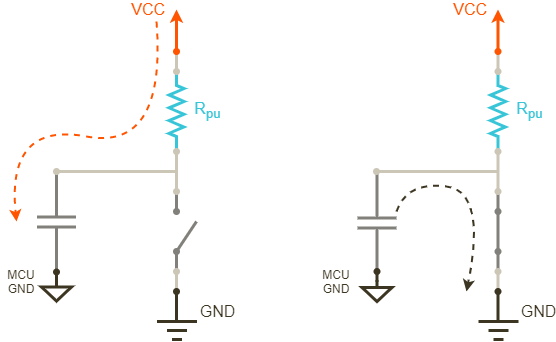

The diagram above was exported from draw.io. Its source (the exported page's mxGraphModel, read from the mxfile embedded in the PNG):
<mxGraphModel dx="460" dy="813" grid="1" gridSize="10" guides="1" tooltips="1" connect="1" arrows="1" fold="1" page="1" pageScale="1" pageWidth="827" pageHeight="1169" background="#ffffff" math="0" shadow="0">
  <root>
    <mxCell id="0" />
    <mxCell id="1" parent="0" />
    <mxCell id="154" value="" style="verticalLabelPosition=bottom;shadow=0;dashed=0;align=center;fillColor=#ffffff;html=1;verticalAlign=top;strokeWidth=3;shape=mxgraph.electrical.capacitors.capacitor_1;rounded=0;comic=0;fontColor=#82807A;rotation=-90;strokeColor=#82807A;" parent="1" vertex="1">
      <mxGeometry x="830" y="351" width="100" height="39" as="geometry" />
    </mxCell>
    <mxCell id="110" value="" style="endArrow=none;html=1;strokeColor=#82807A;strokeWidth=3;fontSize=5;fontColor=#7e765e;endFill=0;endSize=4;startArrow=oval;startFill=1;startSize=4;" parent="1" edge="1">
      <mxGeometry width="50" height="50" relative="1" as="geometry">
        <mxPoint x="1000" y="400" as="sourcePoint" />
        <mxPoint x="1000" y="420" as="targetPoint" />
      </mxGeometry>
    </mxCell>
    <mxCell id="103" value="" style="endArrow=none;html=1;strokeColor=#CCC6B6;strokeWidth=3;fontSize=5;fontColor=#7e765e;endFill=0;endSize=4;startArrow=oval;startFill=1;startSize=4;" parent="1" edge="1">
      <mxGeometry width="50" height="50" relative="1" as="geometry">
        <mxPoint x="1000" y="420" as="sourcePoint" />
        <mxPoint x="1000" y="440" as="targetPoint" />
      </mxGeometry>
    </mxCell>
    <mxCell id="33" value="" style="verticalLabelPosition=bottom;shadow=0;dashed=0;align=center;fillColor=#ffffff;html=1;verticalAlign=top;strokeWidth=3;shape=mxgraph.electrical.resistors.resistor_2;fontSize=16;fontColor=#3C3521;strokeColor=#38C5D8;rotation=90;" parent="1" vertex="1">
      <mxGeometry x="960" y="252" width="80" height="15" as="geometry" />
    </mxCell>
    <mxCell id="34" value="" style="endArrow=oval;html=1;strokeColor=#CCC6B6;strokeWidth=3;fontSize=5;fontColor=#7e765e;endFill=1;endSize=4;startSize=4;" parent="1" edge="1">
      <mxGeometry width="50" height="50" relative="1" as="geometry">
        <mxPoint x="1000" y="200" as="sourcePoint" />
        <mxPoint x="1000" y="220" as="targetPoint" />
      </mxGeometry>
    </mxCell>
    <mxCell id="38" value="" style="endArrow=none;html=1;strokeColor=#3C3521;strokeWidth=3;fontSize=5;fontColor=#7e765e;endFill=0;endSize=4;startArrow=oval;startFill=1;startSize=4;" parent="1" edge="1">
      <mxGeometry width="50" height="50" relative="1" as="geometry">
        <mxPoint x="1000" y="440" as="sourcePoint" />
        <mxPoint x="1000" y="470" as="targetPoint" />
      </mxGeometry>
    </mxCell>
    <mxCell id="39" value="GND" style="endArrow=none;html=1;strokeColor=#3C3521;strokeWidth=3;fontSize=16;fontColor=#3C3521;endFill=0;endSize=6;startArrow=none;startFill=0;" parent="1" edge="1">
      <mxGeometry x="1" y="22" width="50" height="50" relative="1" as="geometry">
        <mxPoint x="980.5" y="470" as="sourcePoint" />
        <mxPoint x="1020.5" y="470" as="targetPoint" />
        <mxPoint x="20" y="12" as="offset" />
      </mxGeometry>
    </mxCell>
    <mxCell id="40" value="" style="endArrow=none;html=1;strokeColor=#3C3521;strokeWidth=3;fontSize=5;fontColor=#7e765e;endFill=0;endSize=6;startArrow=none;startFill=0;" parent="1" edge="1">
      <mxGeometry width="50" height="50" relative="1" as="geometry">
        <mxPoint x="990.5" y="479" as="sourcePoint" />
        <mxPoint x="1010.5" y="479" as="targetPoint" />
      </mxGeometry>
    </mxCell>
    <mxCell id="41" value="" style="endArrow=none;html=1;strokeColor=#3C3521;strokeWidth=3;fontSize=5;fontColor=#7e765e;endFill=0;endSize=6;startArrow=none;startFill=0;" parent="1" edge="1">
      <mxGeometry width="50" height="50" relative="1" as="geometry">
        <mxPoint x="995.5" y="488" as="sourcePoint" />
        <mxPoint x="1005.5" y="488" as="targetPoint" />
      </mxGeometry>
    </mxCell>
    <mxCell id="47" value="R&lt;sub&gt;pu&lt;/sub&gt;" style="rounded=0;whiteSpace=wrap;html=1;strokeColor=none;strokeWidth=3;fontSize=16;fontColor=#38C5D8;fillColor=none;" parent="1" vertex="1">
      <mxGeometry x="1020" y="252.5" width="23" height="10" as="geometry" />
    </mxCell>
    <mxCell id="2" value="VCC" style="endArrow=classic;html=1;strokeColor=#FF5400;strokeWidth=3;fontSize=16;fontColor=#FF5400;endFill=1;align=right;startArrow=oval;startFill=1;endSize=4;startSize=4;" parent="1" edge="1">
      <mxGeometry x="1" y="10" width="50" height="50" relative="1" as="geometry">
        <mxPoint x="1000" y="200" as="sourcePoint" />
        <mxPoint x="1000" y="158" as="targetPoint" />
        <mxPoint as="offset" />
      </mxGeometry>
    </mxCell>
    <mxCell id="109" value="" style="endArrow=none;html=1;strokeColor=#82807A;strokeWidth=3;fontSize=5;fontColor=#7e765e;endFill=0;endSize=4;startArrow=oval;startFill=1;startSize=4;" parent="1" edge="1">
      <mxGeometry width="50" height="50" relative="1" as="geometry">
        <mxPoint x="1000" y="360" as="sourcePoint" />
        <mxPoint x="1000" y="340" as="targetPoint" />
      </mxGeometry>
    </mxCell>
    <mxCell id="35" value="" style="endArrow=oval;html=1;strokeColor=#CCC6B6;strokeWidth=3;fontSize=5;fontColor=#7e765e;endFill=1;endSize=4;startArrow=oval;startFill=1;startSize=4;" parent="1" edge="1">
      <mxGeometry width="50" height="50" relative="1" as="geometry">
        <mxPoint x="1000" y="300" as="sourcePoint" />
        <mxPoint x="1000" y="340" as="targetPoint" />
      </mxGeometry>
    </mxCell>
    <mxCell id="112" value="" style="endArrow=none;html=1;strokeColor=#CCC6B6;strokeWidth=3;fontSize=5;fontColor=#7e765e;endFill=0;endSize=4;startArrow=oval;startFill=1;startSize=4;" parent="1" edge="1">
      <mxGeometry width="50" height="50" relative="1" as="geometry">
        <mxPoint x="880" y="320" as="sourcePoint" />
        <mxPoint x="1000" y="320" as="targetPoint" />
      </mxGeometry>
    </mxCell>
    <mxCell id="170" value="" style="verticalLabelPosition=bottom;shadow=0;dashed=0;align=center;fillColor=#ffffff;html=1;verticalAlign=top;strokeWidth=3;shape=mxgraph.electrical.signal_sources.signal_ground;rounded=0;comic=0;fontColor=#82807A;strokeColor=#3C3521;" parent="1" vertex="1">
      <mxGeometry x="865" y="428.5" width="30" height="21" as="geometry" />
    </mxCell>
    <mxCell id="171" value="" style="endArrow=oval;startArrow=none;html=1;strokeColor=#3C3521;fontColor=#82807A;endFill=1;endSize=4;startSize=4;startFill=0;strokeWidth=3;exitX=0.5;exitY=0.048;exitPerimeter=0;entryX=0;entryY=0.5;entryPerimeter=0;" parent="1" source="170" target="154" edge="1">
      <mxGeometry width="50" height="50" relative="1" as="geometry">
        <mxPoint x="885" y="420" as="sourcePoint" />
        <mxPoint x="875" y="420" as="targetPoint" />
      </mxGeometry>
    </mxCell>
    <mxCell id="172" value="&lt;font color=&quot;#3c3521&quot;&gt;MCU&lt;br&gt;GND&lt;/font&gt;&lt;br&gt;" style="rounded=0;whiteSpace=wrap;html=1;comic=0;strokeColor=none;strokeWidth=3;fillColor=none;fontColor=#82807A;" parent="1" vertex="1">
      <mxGeometry x="825" y="419.5" width="40" height="20" as="geometry" />
    </mxCell>
    <mxCell id="173" value="" style="endArrow=none;html=1;strokeColor=#82807A;strokeWidth=3;fontColor=#82807A;" parent="1" edge="1">
      <mxGeometry width="50" height="50" relative="1" as="geometry">
        <mxPoint x="1000" y="400" as="sourcePoint" />
        <mxPoint x="1020" y="370" as="targetPoint" />
      </mxGeometry>
    </mxCell>
    <mxCell id="174" value="" style="verticalLabelPosition=bottom;shadow=0;dashed=0;align=center;fillColor=#ffffff;html=1;verticalAlign=top;strokeWidth=3;shape=mxgraph.electrical.capacitors.capacitor_1;rounded=0;comic=0;fontColor=#82807A;rotation=-90;strokeColor=#82807A;" parent="1" vertex="1">
      <mxGeometry x="1150.5" y="352" width="100" height="39" as="geometry" />
    </mxCell>
    <mxCell id="175" value="" style="endArrow=none;html=1;strokeColor=#82807A;strokeWidth=3;fontSize=5;fontColor=#7e765e;endFill=0;endSize=4;startArrow=oval;startFill=1;startSize=4;" parent="1" edge="1">
      <mxGeometry width="50" height="50" relative="1" as="geometry">
        <mxPoint x="1321.5" y="400" as="sourcePoint" />
        <mxPoint x="1321.5" y="420" as="targetPoint" />
      </mxGeometry>
    </mxCell>
    <mxCell id="176" value="" style="endArrow=none;html=1;strokeColor=#CCC6B6;strokeWidth=3;fontSize=5;fontColor=#7e765e;endFill=0;endSize=4;startArrow=oval;startFill=1;startSize=4;" parent="1" edge="1">
      <mxGeometry width="50" height="50" relative="1" as="geometry">
        <mxPoint x="1321.5" y="420" as="sourcePoint" />
        <mxPoint x="1321.5" y="440" as="targetPoint" />
      </mxGeometry>
    </mxCell>
    <mxCell id="177" value="" style="verticalLabelPosition=bottom;shadow=0;dashed=0;align=center;fillColor=#ffffff;html=1;verticalAlign=top;strokeWidth=3;shape=mxgraph.electrical.resistors.resistor_2;fontSize=16;fontColor=#3C3521;strokeColor=#38C5D8;rotation=90;" parent="1" vertex="1">
      <mxGeometry x="1281.5" y="252" width="80" height="15" as="geometry" />
    </mxCell>
    <mxCell id="178" value="" style="endArrow=oval;html=1;strokeColor=#CCC6B6;strokeWidth=3;fontSize=5;fontColor=#7e765e;endFill=1;endSize=4;startSize=4;" parent="1" edge="1">
      <mxGeometry width="50" height="50" relative="1" as="geometry">
        <mxPoint x="1321.5" y="200" as="sourcePoint" />
        <mxPoint x="1321.5" y="220" as="targetPoint" />
      </mxGeometry>
    </mxCell>
    <mxCell id="179" value="" style="endArrow=none;html=1;strokeColor=#3C3521;strokeWidth=3;fontSize=5;fontColor=#7e765e;endFill=0;endSize=4;startArrow=oval;startFill=1;startSize=4;" parent="1" edge="1">
      <mxGeometry width="50" height="50" relative="1" as="geometry">
        <mxPoint x="1321.5" y="440" as="sourcePoint" />
        <mxPoint x="1321.5" y="470" as="targetPoint" />
      </mxGeometry>
    </mxCell>
    <mxCell id="180" value="GND" style="endArrow=none;html=1;strokeColor=#3C3521;strokeWidth=3;fontSize=16;fontColor=#3C3521;endFill=0;endSize=6;startArrow=none;startFill=0;" parent="1" edge="1">
      <mxGeometry x="1" y="22" width="50" height="50" relative="1" as="geometry">
        <mxPoint x="1302" y="470" as="sourcePoint" />
        <mxPoint x="1342" y="470" as="targetPoint" />
        <mxPoint x="20" y="12" as="offset" />
      </mxGeometry>
    </mxCell>
    <mxCell id="181" value="" style="endArrow=none;html=1;strokeColor=#3C3521;strokeWidth=3;fontSize=5;fontColor=#7e765e;endFill=0;endSize=6;startArrow=none;startFill=0;" parent="1" edge="1">
      <mxGeometry width="50" height="50" relative="1" as="geometry">
        <mxPoint x="1312" y="479" as="sourcePoint" />
        <mxPoint x="1332" y="479" as="targetPoint" />
      </mxGeometry>
    </mxCell>
    <mxCell id="182" value="" style="endArrow=none;html=1;strokeColor=#3C3521;strokeWidth=3;fontSize=5;fontColor=#7e765e;endFill=0;endSize=6;startArrow=none;startFill=0;" parent="1" edge="1">
      <mxGeometry width="50" height="50" relative="1" as="geometry">
        <mxPoint x="1317" y="488" as="sourcePoint" />
        <mxPoint x="1327" y="488" as="targetPoint" />
      </mxGeometry>
    </mxCell>
    <mxCell id="183" value="R&lt;sub&gt;pu&lt;/sub&gt;" style="rounded=0;whiteSpace=wrap;html=1;strokeColor=none;strokeWidth=3;fontSize=16;fontColor=#38C5D8;fillColor=none;" parent="1" vertex="1">
      <mxGeometry x="1341.5" y="252.5" width="23" height="10" as="geometry" />
    </mxCell>
    <mxCell id="184" value="VCC" style="endArrow=classic;html=1;strokeColor=#FF5400;strokeWidth=3;fontSize=16;fontColor=#FF5400;endFill=1;align=right;startArrow=oval;startFill=1;endSize=4;startSize=4;" parent="1" edge="1">
      <mxGeometry x="1" y="10" width="50" height="50" relative="1" as="geometry">
        <mxPoint x="1321.5" y="200" as="sourcePoint" />
        <mxPoint x="1321.5" y="158" as="targetPoint" />
        <mxPoint as="offset" />
      </mxGeometry>
    </mxCell>
    <mxCell id="185" value="" style="endArrow=none;html=1;strokeColor=#82807A;strokeWidth=3;fontSize=5;fontColor=#7e765e;endFill=0;endSize=4;startArrow=oval;startFill=1;startSize=4;" parent="1" edge="1">
      <mxGeometry width="50" height="50" relative="1" as="geometry">
        <mxPoint x="1321.5" y="360" as="sourcePoint" />
        <mxPoint x="1321.5" y="340" as="targetPoint" />
      </mxGeometry>
    </mxCell>
    <mxCell id="186" value="" style="endArrow=oval;html=1;strokeColor=#CCC6B6;strokeWidth=3;fontSize=5;fontColor=#7e765e;endFill=1;endSize=4;startArrow=oval;startFill=1;startSize=4;" parent="1" edge="1">
      <mxGeometry width="50" height="50" relative="1" as="geometry">
        <mxPoint x="1321.5" y="300" as="sourcePoint" />
        <mxPoint x="1321.5" y="340" as="targetPoint" />
      </mxGeometry>
    </mxCell>
    <mxCell id="187" value="" style="endArrow=none;html=1;strokeColor=#CCC6B6;strokeWidth=3;fontSize=5;fontColor=#7e765e;endFill=0;endSize=4;startArrow=oval;startFill=1;startSize=4;" parent="1" edge="1">
      <mxGeometry width="50" height="50" relative="1" as="geometry">
        <mxPoint x="1200" y="320" as="sourcePoint" />
        <mxPoint x="1321.5" y="320" as="targetPoint" />
      </mxGeometry>
    </mxCell>
    <mxCell id="188" value="" style="verticalLabelPosition=bottom;shadow=0;dashed=0;align=center;fillColor=#ffffff;html=1;verticalAlign=top;strokeWidth=3;shape=mxgraph.electrical.signal_sources.signal_ground;rounded=0;comic=0;fontColor=#82807A;strokeColor=#3C3521;" parent="1" vertex="1">
      <mxGeometry x="1185.5" y="429" width="30" height="21" as="geometry" />
    </mxCell>
    <mxCell id="189" value="" style="endArrow=oval;startArrow=none;html=1;strokeColor=#3C3521;fontColor=#82807A;endFill=1;endSize=4;startSize=4;startFill=0;strokeWidth=3;exitX=0.5;exitY=0.048;exitPerimeter=0;" parent="1" source="188" edge="1">
      <mxGeometry width="50" height="50" relative="1" as="geometry">
        <mxPoint x="1210.5" y="420" as="sourcePoint" />
        <mxPoint x="1200.5" y="420" as="targetPoint" />
      </mxGeometry>
    </mxCell>
    <mxCell id="190" value="&lt;font color=&quot;#3c3521&quot;&gt;MCU&lt;br&gt;GND&lt;/font&gt;&lt;br&gt;" style="rounded=0;whiteSpace=wrap;html=1;comic=0;strokeColor=none;strokeWidth=3;fillColor=none;fontColor=#82807A;" parent="1" vertex="1">
      <mxGeometry x="1140" y="419.5" width="40" height="20" as="geometry" />
    </mxCell>
    <mxCell id="192" value="" style="endArrow=none;html=1;strokeColor=#82807A;strokeWidth=3;fontSize=5;fontColor=#7e765e;endFill=0;endSize=4;startArrow=none;startFill=0;startSize=4;" parent="1" edge="1">
      <mxGeometry width="50" height="50" relative="1" as="geometry">
        <mxPoint x="1321.5" y="398" as="sourcePoint" />
        <mxPoint x="1321.5" y="358" as="targetPoint" />
      </mxGeometry>
    </mxCell>
    <mxCell id="194" value="" style="curved=1;endArrow=classic;html=1;strokeColor=#FF5400;strokeWidth=2;fontColor=#82807A;fillColor=#e1d5e7;dashed=1;" parent="1" edge="1">
      <mxGeometry width="50" height="50" relative="1" as="geometry">
        <mxPoint x="980" y="170" as="sourcePoint" />
        <mxPoint x="840" y="370" as="targetPoint" />
        <Array as="points">
          <mxPoint x="990" y="300" />
          <mxPoint x="830" y="270" />
        </Array>
      </mxGeometry>
    </mxCell>
    <mxCell id="195" value="" style="curved=1;endArrow=classic;html=1;strokeColor=#3C3521;strokeWidth=2;fontColor=#82807A;fillColor=#e1d5e7;dashed=1;" parent="1" edge="1">
      <mxGeometry width="50" height="50" relative="1" as="geometry">
        <mxPoint x="1220" y="360" as="sourcePoint" />
        <mxPoint x="1290" y="440" as="targetPoint" />
        <Array as="points">
          <mxPoint x="1230" y="330" />
          <mxPoint x="1310" y="340" />
        </Array>
      </mxGeometry>
    </mxCell>
  </root>
</mxGraphModel>